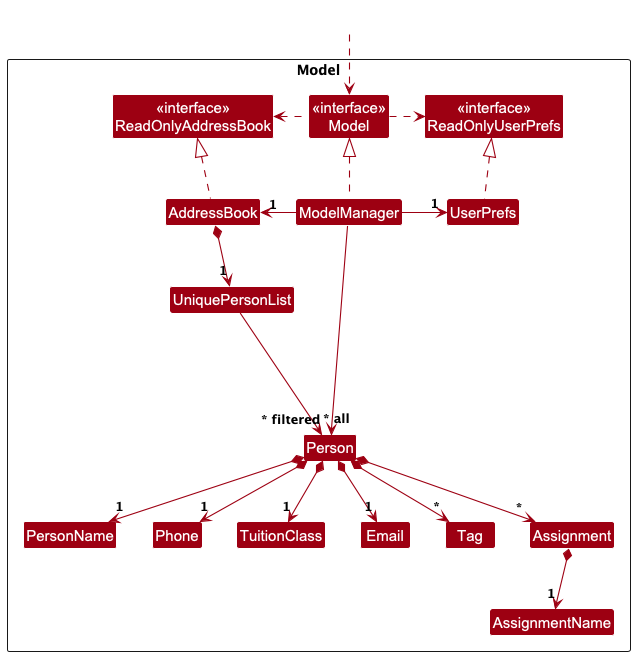

The diagram above was rendered by PlantUML. Its source (embedded in the PNG):
@startuml
!include style.puml
skinparam arrowThickness 1.1
skinparam arrowColor MODEL_COLOR
skinparam classBackgroundColor MODEL_COLOR

Package Model as ModelPackage <<Rectangle>>{
Class "<<interface>>\nReadOnlyAddressBook" as ReadOnlyAddressBook
Class "<<interface>>\nReadOnlyUserPrefs" as ReadOnlyUserPrefs
Class "<<interface>>\nModel" as Model
Class AddressBook
Class ModelManager
Class UserPrefs

Class UniquePersonList
Class Person
Class TuitionClass
Class Email
Class PersonName
Class Phone
Class Tag
Class Assignment
Class AssignmentName

Class I #FFFFFF
}

Class HiddenOutside #FFFFFF
HiddenOutside ..> Model

AddressBook .up.|> ReadOnlyAddressBook

ModelManager .up.|> Model
Model .right.> ReadOnlyUserPrefs
Model .left.> ReadOnlyAddressBook
ModelManager -left-> "1" AddressBook
ModelManager -right-> "1" UserPrefs
UserPrefs .up.|> ReadOnlyUserPrefs

AddressBook *--> "1" UniquePersonList
UniquePersonList --> "~* all" Person
Person *--> "1" PersonName
Person *--> "1" Phone
Person *--> "1" Email
Person *--> "1" TuitionClass
Person *--> "*" Tag
Person *--> "*" Assignment
Assignment *--> "1" AssignmentName

Person -[hidden]up--> I
UniquePersonList -[hidden]right-> I

PersonName -[hidden]right-> Phone
Phone -[hidden]right-> TuitionClass
TuitionClass -[hidden]right-> Email

ModelManager --> "~* filtered" Person
@enduml